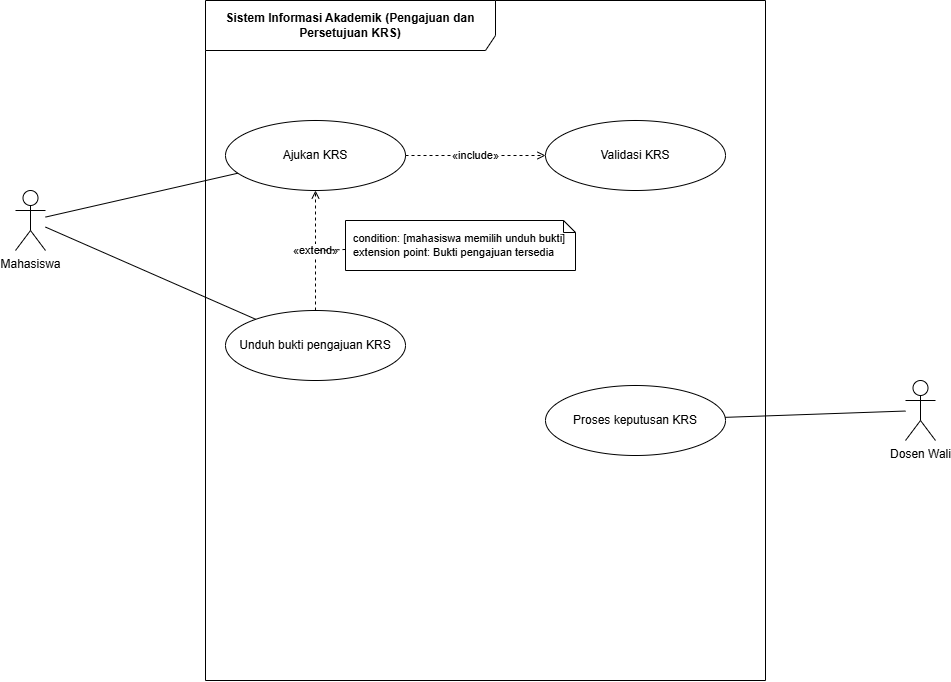

The diagram above was exported from draw.io. Its source (the exported page's mxGraphModel, read from the mxfile embedded in the PNG):
<mxGraphModel dx="748" dy="603" grid="1" gridSize="10" guides="1" tooltips="1" connect="1" arrows="1" fold="1" page="1" pageScale="1" pageWidth="1100" pageHeight="700" math="0" shadow="0">
  <root>
    <mxCell id="0" />
    <mxCell id="1" parent="0" />
    <mxCell id="actor_mhs" parent="1" style="shape=umlActor;verticalLabelPosition=bottom;verticalAlign=top;html=1;outlineConnect=0;" value="Mahasiswa" vertex="1">
      <mxGeometry height="60" width="30" x="90" y="270" as="geometry" />
    </mxCell>
    <mxCell id="actor_dosen" parent="1" style="shape=umlActor;verticalLabelPosition=bottom;verticalAlign=top;html=1;outlineConnect=0;" value="Dosen Wali" vertex="1">
      <mxGeometry height="60" width="30" x="980" y="460" as="geometry" />
    </mxCell>
    <mxCell id="uc01" parent="1" style="ellipse;whiteSpace=wrap;html=1;" value="Ajukan KRS" vertex="1">
      <mxGeometry height="70" width="180" x="300" y="200" as="geometry" />
    </mxCell>
    <mxCell id="uc02" parent="1" style="ellipse;whiteSpace=wrap;html=1;" value="Validasi KRS" vertex="1">
      <mxGeometry height="70" width="180" x="620" y="200" as="geometry" />
    </mxCell>
    <mxCell id="uc03" parent="1" style="ellipse;whiteSpace=wrap;html=1;" value="Unduh bukti pengajuan KRS" vertex="1">
      <mxGeometry height="70" width="180" x="300" y="390" as="geometry" />
    </mxCell>
    <mxCell id="uc04" parent="1" style="ellipse;whiteSpace=wrap;html=1;" value="Proses keputusan KRS" vertex="1">
      <mxGeometry height="70" width="180" x="620" y="465" as="geometry" />
    </mxCell>
    <mxCell id="a1" edge="1" parent="1" source="actor_mhs" style="endArrow=none;html=1;rounded=0;" target="uc01" value="">
      <mxGeometry relative="1" as="geometry" />
    </mxCell>
    <mxCell id="a2" edge="1" parent="1" source="actor_mhs" style="endArrow=none;html=1;rounded=0;" target="uc03" value="">
      <mxGeometry relative="1" as="geometry" />
    </mxCell>
    <mxCell id="a3" edge="1" parent="1" source="actor_dosen" style="endArrow=none;html=1;rounded=0;" target="uc04" value="">
      <mxGeometry relative="1" as="geometry" />
    </mxCell>
    <mxCell id="inc1" edge="1" parent="1" source="uc01" style="endArrow=open;endFill=0;dashed=1;html=1;rounded=0;labelBackgroundColor=#ffffff;" target="uc02" value="«include»">
      <mxGeometry relative="1" as="geometry" />
    </mxCell>
    <mxCell id="ext1" edge="1" parent="1" source="uc03" style="endArrow=open;endFill=0;dashed=1;html=1;rounded=0;labelBackgroundColor=#ffffff;" target="uc01" value="«extend»">
      <mxGeometry relative="1" as="geometry" />
    </mxCell>
    <mxCell id="note1" parent="1" style="shape=note;size=12;whiteSpace=wrap;html=1;align=left;spacingLeft=6;fontSize=11;" value="condition: [mahasiswa memilih unduh bukti]&lt;br&gt;extension point: Bukti pengajuan tersedia" vertex="1">
      <mxGeometry height="50" width="230" x="420" y="300" as="geometry" />
    </mxCell>
    <mxCell id="note1link" edge="1" parent="1" source="note1" style="endArrow=none;dashed=1;html=1;rounded=0;" target="ext1" value="">
      <mxGeometry relative="1" as="geometry" />
    </mxCell>
    <mxCell id="jR5k5lsL-nzlF4Fv9lJA-1" parent="1" style="shape=umlFrame;whiteSpace=wrap;html=1;pointerEvents=0;width=290;height=50;" value="&lt;span style=&quot;font-weight: 700;&quot;&gt;Sistem Informasi Akademik (Pengajuan dan Persetujuan KRS)&lt;/span&gt;" vertex="1">
      <mxGeometry height="680" width="560" x="280" y="80" as="geometry" />
    </mxCell>
  </root>
</mxGraphModel>